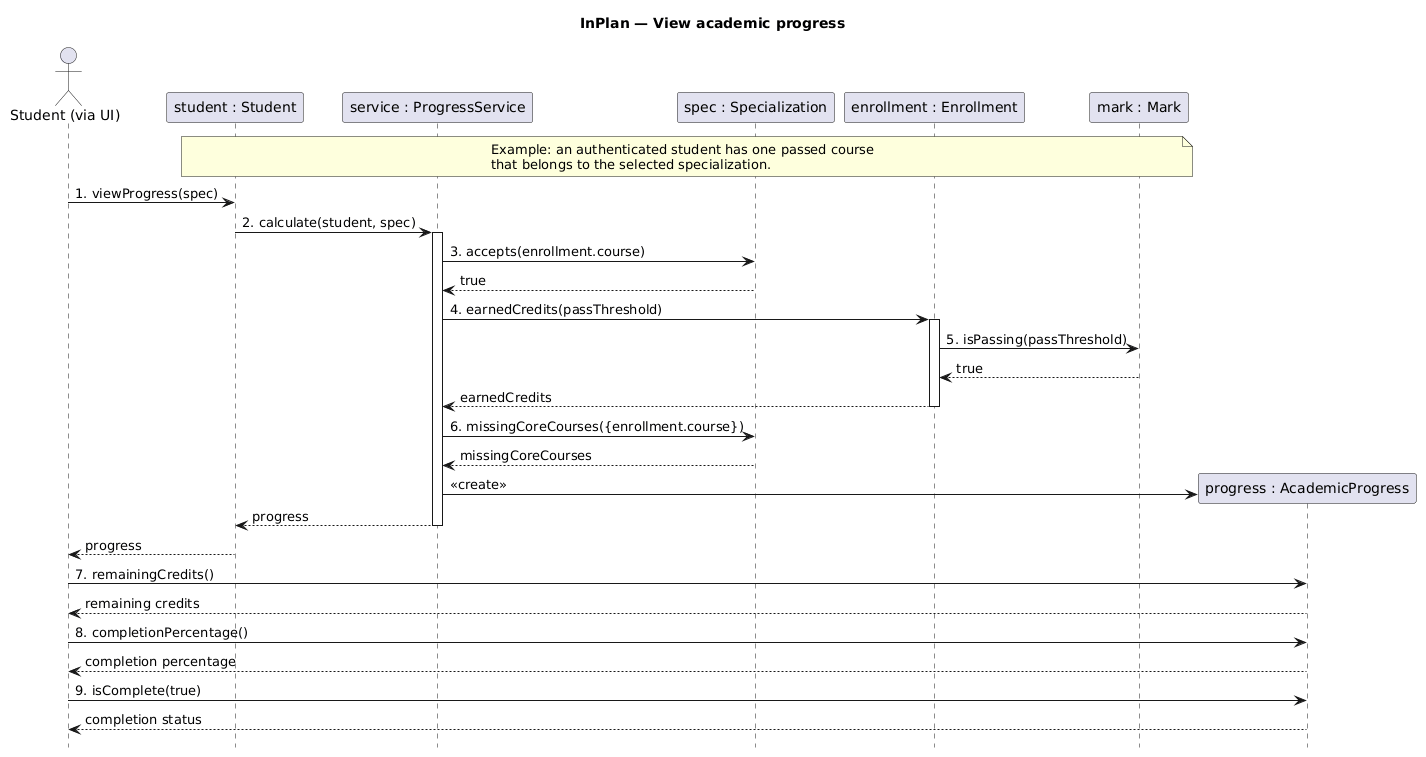

The diagram above was rendered by PlantUML. Its source (embedded in the PNG):
@startuml
title InPlan — View academic progress
hide footbox
skinparam shadowing false
skinparam defaultFontName SansSerif

actor "Student (via UI)" as User
participant "student : Student" as Student
participant "service : ProgressService" as Service
participant "spec : Specialization" as Spec
participant "enrollment : Enrollment" as Enrollment
participant "mark : Mark" as Mark

note over Student, Mark
  Example: an authenticated student has one passed course
  that belongs to the selected specialization.
end note

User -> Student : 1. viewProgress(spec)
Student -> Service : 2. calculate(student, spec)
activate Service
Service -> Spec : 3. accepts(enrollment.course)
Spec --> Service : true
Service -> Enrollment : 4. earnedCredits(passThreshold)
activate Enrollment
Enrollment -> Mark : 5. isPassing(passThreshold)
Mark --> Enrollment : true
Enrollment --> Service : earnedCredits
deactivate Enrollment
Service -> Spec : 6. missingCoreCourses({enrollment.course})
Spec --> Service : missingCoreCourses

create participant "progress : AcademicProgress" as Progress
Service -> Progress : <<create>>
Service --> Student : progress
deactivate Service
Student --> User : progress

User -> Progress : 7. remainingCredits()
Progress --> User : remaining credits
User -> Progress : 8. completionPercentage()
Progress --> User : completion percentage
User -> Progress : 9. isComplete(true)
Progress --> User : completion status
@enduml